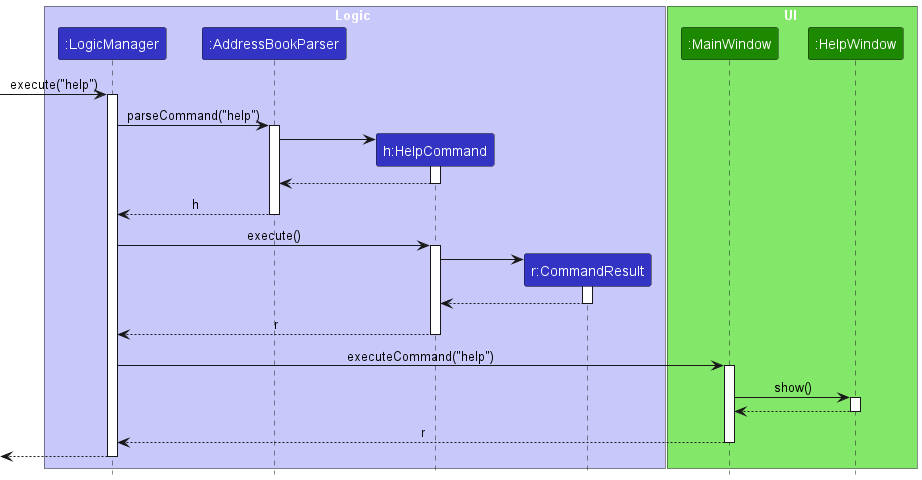

The diagram above was rendered by PlantUML. Its source (embedded in the PNG):
@startuml
!include style.puml
skinparam ArrowFontStyle plain

box Logic LOGIC_COLOR_T1
participant ":LogicManager" as LogicManager LOGIC_COLOR
participant ":AddressBookParser" as AddressBookParser LOGIC_COLOR
participant "h:HelpCommand" as HelpCommand LOGIC_COLOR
participant "r:CommandResult" as CommandResult LOGIC_COLOR
end box

box UI UI_COLOR_T1
participant ":MainWindow" as MainWindow UI_COLOR
participant ":HelpWindow" as HelpWindow UI_COLOR
end box

[-> LogicManager : execute("help")
activate LogicManager

LogicManager -> AddressBookParser : parseCommand("help")
activate AddressBookParser

create HelpCommand
AddressBookParser -> HelpCommand
activate HelpCommand

HelpCommand --> AddressBookParser
deactivate HelpCommand

AddressBookParser --> LogicManager : h
deactivate AddressBookParser

LogicManager -> HelpCommand : execute()
activate HelpCommand

create CommandResult
HelpCommand -> CommandResult
activate CommandResult

CommandResult --> HelpCommand
deactivate CommandResult

HelpCommand --> LogicManager : r
deactivate HelpCommand

LogicManager -> MainWindow : executeCommand("help")
activate MainWindow

MainWindow -> HelpWindow : show()
activate HelpWindow

HelpWindow --> MainWindow
deactivate HelpWindow

MainWindow --> LogicManager : r
deactivate MainWindow

[<--LogicManager
deactivate LogicManager
@enduml